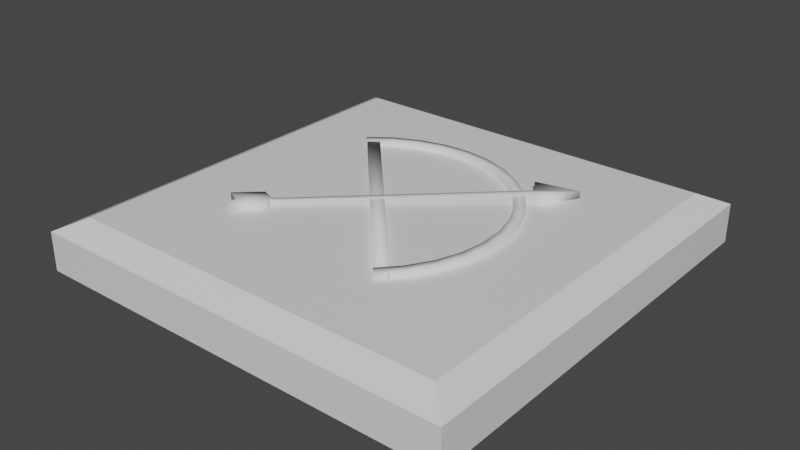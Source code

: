 # Source: bow_noClue.blend  (saved by Blender 2.81.16; exported with 4.5.12 LTS)
import bpy
from mathutils import Matrix  # noqa: F401  (used for matrix-valued properties, if any)

bpy.ops.wm.read_factory_settings(use_empty=True)
scene = bpy.context.scene
scene.name = 'Scene'

# ---- collections
col_collection = bpy.data.collections.new('Collection'); scene.collection.children.link(col_collection)

# ---- materials (node trees are filled in below, after node groups)
mat_material = bpy.data.materials.new('Material')
mat_material.alpha_threshold = 0.0
mat_material.use_transparent_shadow = False
mat_material.line_color = (0.0, 0.0, 0.0, 1.0)

# ---- material node trees
mat_material.use_nodes = True; mat_material.node_tree.nodes.clear()
_N = mat_material.node_tree.nodes; _L = mat_material.node_tree.links
n0 = _N.new('ShaderNodeOutputMaterial'); n0.name = 'Material Output'; n0.location = (300, 300)
n1 = _N.new('ShaderNodeBsdfPrincipled'); n1.name = 'Principled BSDF'; n1.location = (10, 300)
n1.distribution = 'GGX'
n1.subsurface_method = 'BURLEY'
n1.inputs[2].default_value = 0.4
n1.inputs[3].default_value = 1.45
n1.inputs[27].default_value = (0.0, 0.0, 0.0, 1.0)
n1.inputs[28].default_value = 1.0
_L.new(n1.outputs[0], n0.inputs[0])
n0.is_active_output = True

# ---- world
world_world = bpy.data.worlds.new('World'); scene.world = world_world
world_world.use_nodes = True; world_world.node_tree.nodes.clear()
_N = world_world.node_tree.nodes; _L = world_world.node_tree.links
n0 = _N.new('ShaderNodeOutputWorld'); n0.name = 'World Output'; n0.location = (300, 300)
n1 = _N.new('ShaderNodeBackground'); n1.name = 'Background'; n1.location = (10, 300)
n1.inputs[0].default_value = (0.05088, 0.05088, 0.05088, 1.0)
_L.new(n1.outputs[0], n0.inputs[0])
n0.is_active_output = True
world_world.color = (0.05088, 0.05088, 0.05088)
world_world.use_sun_shadow = False
world_world.sun_shadow_jitter_overblur = 0.0

# ---- meshes
me_cube = bpy.data.meshes.new('Cube')
me_cube.from_pydata([(1.0, 1.0, 0.041), (1.0, 1.0, -0.1397), (1.0, -1.0, 0.041), (1.0, -1.0, -0.1397), (-1.0, 1.0, 0.041), (-1.0, 1.0, -0.1397), (-1.0, -1.0, 0.041), (-1.0, -1.0, -0.1397), (0.8865, -0.8865, 0.09873), (-0.8865, -0.8865, 0.09873), (0.8865, 0.8865, 0.09873), (-0.8865, 0.8865, 0.09873)], [], [(6, 2, 8, 9), (3, 2, 6, 7), (7, 6, 4, 5), (5, 1, 3, 7), (1, 0, 2, 3), (5, 4, 0, 1), (10, 11, 9, 8), (4, 6, 9, 11), (2, 0, 10, 8), (0, 4, 11, 10)])
_uv = me_cube.uv_layers.new(name='UVMap')
_uv.uv.foreach_set('vector', [0.625, 1.0, 0.625, 0.75, 0.625, 0.75, 0.625, 1.0, 0.375, 0.75, 0.625, 0.75, 0.625, 1.0, 0.375, 1.0, 0.375, 0.0, 0.625, 0.0, 0.625, 0.25, 0.375, 0.25, 0.125, 0.5, 0.375, 0.5, 0.375, 0.75, 0.125, 0.75, 0.375, 0.5, 0.625, 0.5, 0.625, 0.75, 0.375, 0.75, 0.375, 0.25, 0.625, 0.25, 0.625, 0.5, 0.375, 0.5, 0.625, 0.5, 0.875, 0.5, 0.875, 0.75, 0.625, 0.75, 0.625, 0.25, 0.625, 0.0, 0.625, 0.0, 0.625, 0.25, 0.625, 0.75, 0.625, 0.5, 0.625, 0.5, 0.625, 0.75, 0.625, 0.5, 0.625, 0.25, 0.625, 0.25, 0.625, 0.5])
me_cube.materials.append(mat_material)
me_cube.use_remesh_preserve_volume = False
me_cube.use_remesh_preserve_attributes = False
me_cube.use_mirror_vertex_groups = False
me_cube.update()
me_cube_002 = bpy.data.meshes.new('Cube.002')
me_cube_002.from_pydata([(-0.1549, -0.9842, 0.2028), (-0.1549, -0.9842, 0.2672), (-0.1549, 1.016, 0.2028), (-0.1549, 1.016, 0.2672), (-0.06188, -0.9842, 0.2028), (-0.06188, -0.9842, 0.2672), (-0.06188, 1.016, 0.2028), (-0.06188, 1.016, 0.2672), (-0.1593, 1.031, 0.193), (-0.1593, -0.9921, 0.193), (0.03813, -0.9727, 0.193), (0.2279, -0.9151, 0.193), (0.4028, -0.8216, 0.193), (0.5561, -0.6958, 0.193), (0.682, -0.5425, 0.193), (0.7755, -0.3676, 0.193), (0.833, -0.1778, 0.193), (0.8525, 0.0196, 0.193), (0.833, 0.217, 0.193), (0.7755, 0.4068, 0.193), (0.682, 0.5817, 0.193), (0.5561, 0.735, 0.193), (0.4028, 0.8608, 0.193), (0.2279, 0.9543, 0.193), (0.03812, 1.012, 0.193), (0.2279, 0.9543, 0.2693), (-0.1593, 0.954, 0.193), (0.4028, 0.8608, 0.2693), (0.5561, 0.735, 0.2693), (0.682, 0.5817, 0.2693), (0.7755, 0.4068, 0.2693), (0.833, 0.217, 0.2693), (0.8525, 0.0196, 0.2693), (0.833, -0.1778, 0.2693), (0.7755, -0.3676, 0.2693), (0.682, -0.5425, 0.2693), (0.5561, -0.6958, 0.2693), (0.4028, -0.8216, 0.2693), (0.2279, -0.9151, 0.2693), (-0.1593, -0.9921, 0.2693), (0.03813, -0.9727, 0.2693), (-0.1593, -0.9148, 0.193), (0.02305, -0.8969, 0.193), (0.1983, -0.8437, 0.193), (0.3599, -0.7574, 0.193), (0.5015, -0.6411, 0.193), (0.6177, -0.4995, 0.193), (0.7041, -0.338, 0.193), (0.7572, -0.1627, 0.193), (0.7752, 0.0196, 0.193), (0.7572, 0.2019, 0.193), (0.7041, 0.3772, 0.193), (0.6177, 0.5387, 0.193), (0.5015, 0.6803, 0.193), (0.3599, 0.7966, 0.193), (0.1983, 0.8829, 0.193), (0.02305, 0.9361, 0.193), (0.03812, 1.012, 0.2693), (-0.1593, 1.031, 0.2693), (0.02305, -0.8969, 0.2693), (-0.1593, -0.9148, 0.2693), (0.1983, -0.8437, 0.2693), (0.3599, -0.7574, 0.2693), (0.5015, -0.6411, 0.2693), (0.6177, -0.4995, 0.2693), (0.7041, -0.338, 0.2693), (0.7572, -0.1627, 0.2693), (0.7752, 0.0196, 0.2693), (0.7572, 0.2019, 0.2693), (0.7041, 0.3772, 0.2693), (0.6177, 0.5387, 0.2693), (0.5015, 0.6803, 0.2693), (0.3599, 0.7966, 0.2693), (0.1983, 0.8829, 0.2693), (0.02305, 0.9361, 0.2693), (-0.1593, 0.954, 0.2693), (0.9222, -0.01184, 0.1878), (0.9222, -0.01184, 0.2822), (-0.9961, 0.001802, 0.2028), (-0.9961, 0.001802, 0.2672), (0.9222, 0.04443, 0.1878), (0.9222, 0.04443, 0.2822), (-0.9961, 0.03116, 0.2028), (-0.9961, 0.03116, 0.2672), (0.9313, -0.08922, 0.1614), (0.9313, -0.08922, 0.3087), (0.9313, 0.1236, 0.3087), (0.9313, 0.1236, 0.1614), (-0.9961, 0.01709, 0.2028), (-0.9961, 0.01709, 0.2672), (0.8243, 0.01718, 0.1878), (0.8243, 0.01718, 0.2822), (1.216, 0.01718, 0.1878), (1.216, 0.01718, 0.2822), (-1.058, -0.06136, 0.1843), (-1.058, -0.06136, 0.2835), (-1.058, 0.1031, 0.1843), (-1.058, 0.1031, 0.2835), (-0.8352, -0.06136, 0.1843), (-0.8352, -0.06136, 0.2835), (-0.8352, 0.1031, 0.1843), (-0.8352, 0.1031, 0.2835), (-1.007, 0.01906, 0.1843), (-1.007, 0.01906, 0.2835), (-0.7877, 0.01906, 0.1843), (-0.7877, 0.01906, 0.2835)], [], [(0, 1, 3, 2), (2, 3, 7, 6), (6, 7, 5, 4), (4, 5, 1, 0), (2, 6, 4, 0), (7, 3, 1, 5), (26, 56, 74, 75), (43, 42, 59, 61), (15, 16, 33, 34), (39, 40, 59, 60), (56, 55, 73, 74), (42, 41, 60, 59), (27, 25, 73, 72), (14, 15, 34, 35), (28, 27, 72, 71), (55, 54, 72, 73), (29, 28, 71, 70), (13, 14, 35, 36), (30, 29, 70, 69), (54, 53, 71, 72), (31, 30, 69, 68), (12, 13, 36, 37), (32, 31, 68, 67), (53, 52, 70, 71), (33, 32, 67, 66), (11, 12, 37, 38), (34, 33, 66, 65), (52, 51, 69, 70), (35, 34, 65, 64), (36, 35, 64, 63), (24, 8, 58, 57), (37, 36, 63, 62), (38, 37, 62, 61), (10, 11, 38, 40), (57, 58, 75, 74), (40, 38, 61, 59), (51, 50, 68, 69), (23, 24, 57, 25), (25, 57, 74, 73), (16, 17, 32, 33), (44, 43, 61, 62), (17, 18, 31, 32), (45, 44, 62, 63), (18, 19, 30, 31), (46, 45, 63, 64), (19, 20, 29, 30), (47, 46, 64, 65), (41, 9, 39, 60), (20, 21, 28, 29), (48, 47, 65, 66), (21, 22, 27, 28), (49, 48, 66, 67), (22, 23, 25, 27), (50, 49, 67, 68), (9, 10, 40, 39), (8, 26, 75, 58), (76, 77, 79, 78), (88, 89, 83, 82), (82, 83, 81, 80), (91, 77, 85, 93), (88, 82, 80, 90), (89, 79, 77, 91), (92, 93, 85, 84), (80, 81, 86, 87), (77, 76, 84, 85), (90, 80, 87, 92), (76, 90, 92, 84), (87, 86, 93, 92), (83, 89, 91, 81), (78, 88, 90, 76), (81, 91, 93, 86), (78, 79, 89, 88), (102, 103, 97, 96), (96, 97, 101, 100), (104, 105, 99, 98), (98, 99, 95, 94), (102, 104, 98, 94), (105, 103, 95, 99), (101, 97, 103, 105), (96, 100, 104, 102), (100, 101, 105, 104), (94, 95, 103, 102)])
me_cube_002.polygons.foreach_set('use_smooth', [True] * 82)
_uv = me_cube_002.uv_layers.new(name='UVMap')
_uv.uv.foreach_set('vector', [0.375, 0.0, 0.625, 0.0, 0.625, 0.25, 0.375, 0.25, 0.375, 0.25, 0.625, 0.25, 0.625, 0.5, 0.375, 0.5, 0.375, 0.5, 0.625, 0.5, 0.625, 0.75, 0.375, 0.75, 0.375, 0.75, 0.625, 0.75, 0.625, 1.0, 0.375, 1.0, 0.125, 0.5, 0.375, 0.5, 0.375, 0.75, 0.125, 0.75, 0.625, 0.5, 0.875, 0.5, 0.875, 0.75, 0.625, 0.75, 0.0, 0.0, 0.0, 0.0, 0.0, 0.0, 0.0, 0.0, 0.0, 0.0, 0.0, 0.0, 0.0, 0.0, 0.0, 0.0, 0.0, 0.0, 0.0, 0.0, 0.0, 0.0, 0.0, 0.0, 0.0, 0.0, 0.0, 0.0, 0.0, 0.0, 0.0, 0.0, 0.0, 0.0, 0.0, 0.0, 0.0, 0.0, 0.0, 0.0, 0.0, 0.0, 0.0, 0.0, 0.0, 0.0, 0.0, 0.0, 0.0, 0.0, 0.0, 0.0, 0.0, 0.0, 0.0, 0.0, 0.0, 0.0, 0.0, 0.0, 0.0, 0.0, 0.0, 0.0, 0.0, 0.0, 0.0, 0.0, 0.0, 0.0, 0.0, 0.0, 0.0, 0.0, 0.0, 0.0, 0.0, 0.0, 0.0, 0.0, 0.0, 0.0, 0.0, 0.0, 0.0, 0.0, 0.0, 0.0, 0.0, 0.0, 0.0, 0.0, 0.0, 0.0, 0.0, 0.0, 0.0, 0.0, 0.0, 0.0, 0.0, 0.0, 0.0, 0.0, 0.0, 0.0, 0.0, 0.0, 0.0, 0.0, 0.0, 0.0, 0.0, 0.0, 0.0, 0.0, 0.0, 0.0, 0.0, 0.0, 0.0, 0.0, 0.0, 0.0, 0.0, 0.0, 0.0, 0.0, 0.0, 0.0, 0.0, 0.0, 0.0, 0.0, 0.0, 0.0, 0.0, 0.0, 0.0, 0.0, 0.0, 0.0, 0.0, 0.0, 0.0, 0.0, 0.0, 0.0, 0.0, 0.0, 0.0, 0.0, 0.0, 0.0, 0.0, 0.0, 0.0, 0.0, 0.0, 0.0, 0.0, 0.0, 0.0, 0.0, 0.0, 0.0, 0.0, 0.0, 0.0, 0.0, 0.0, 0.0, 0.0, 0.0, 0.0, 0.0, 0.0, 0.0, 0.0, 0.0, 0.0, 0.0, 0.0, 0.0, 0.0, 0.0, 0.0, 0.0, 0.0, 0.0, 0.0, 0.0, 0.0, 0.0, 0.0, 0.0, 0.0, 0.0, 0.0, 0.0, 0.0, 0.0, 0.0, 0.0, 0.0, 0.0, 0.0, 0.0, 0.0, 0.0, 0.0, 0.0, 0.0, 0.0, 0.0, 0.0, 0.0, 0.0, 0.0, 0.0, 0.0, 0.0, 0.0, 0.0, 0.0, 0.0, 0.0, 0.0, 0.0, 0.0, 0.0, 0.0, 0.0, 0.0, 0.0, 0.0, 0.0, 0.0, 0.0, 0.0, 0.0, 0.0, 0.0, 0.0, 0.0, 0.0, 0.0, 0.0, 0.0, 0.0, 0.0, 0.0, 0.0, 0.0, 0.0, 0.0, 0.0, 0.0, 0.0, 0.0, 0.0, 0.0, 0.0, 0.0, 0.0, 0.0, 0.0, 0.0, 0.0, 0.0, 0.0, 0.0, 0.0, 0.0, 0.0, 0.0, 0.0, 0.0, 0.0, 0.0, 0.0, 0.0, 0.0, 0.0, 0.0, 0.0, 0.0, 0.0, 0.0, 0.0, 0.0, 0.0, 0.0, 0.0, 0.0, 0.0, 0.0, 0.0, 0.0, 0.0, 0.0, 0.0, 0.0, 0.0, 0.0, 0.0, 0.0, 0.0, 0.0, 0.0, 0.0, 0.0, 0.0, 0.0, 0.0, 0.0, 0.0, 0.0, 0.0, 0.0, 0.0, 0.0, 0.0, 0.0, 0.0, 0.0, 0.0, 0.0, 0.0, 0.0, 0.0, 0.0, 0.0, 0.0, 0.0, 0.0, 0.0, 0.0, 0.0, 0.0, 0.0, 0.0, 0.0, 0.0, 0.0, 0.0, 0.0, 0.0, 0.0, 0.0, 0.0, 0.0, 0.0, 0.0, 0.0, 0.0, 0.0, 0.0, 0.0, 0.0, 0.0, 0.0, 0.0, 0.0, 0.0, 0.0, 0.0, 0.0, 0.0, 0.0, 0.0, 0.0, 0.0, 0.0, 0.0, 0.0, 0.0, 0.0, 0.0, 0.0, 0.0, 0.0, 0.0, 0.0, 0.0, 0.0, 0.0, 0.0, 0.0, 0.0, 0.0, 0.0, 0.0, 0.0, 0.0, 0.0, 0.0, 0.0, 0.0, 0.0, 0.375, 0.0, 0.625, 0.0, 0.625, 0.25, 0.375, 0.25, 0.375, 0.375, 0.625, 0.375, 0.625, 0.5, 0.375, 0.5, 0.375, 0.5, 0.625, 0.5, 0.625, 0.75, 0.375, 0.75, 0.75, 0.75, 0.875, 0.75, 0.875, 0.75, 0.75, 0.75, 0.25, 0.5, 0.375, 0.5, 0.375, 0.75, 0.25, 0.75, 0.75, 0.5, 0.875, 0.5, 0.875, 0.75, 0.75, 0.75, 0.375, 0.875, 0.625, 0.875, 0.625, 1.0, 0.375, 1.0, 0.375, 0.75, 0.625, 0.75, 0.625, 0.75, 0.375, 0.75, 0.625, 0.0, 0.375, 0.0, 0.375, 0.0, 0.625, 0.0, 0.25, 0.75, 0.375, 0.75, 0.375, 0.75, 0.25, 0.75, 0.125, 0.75, 0.25, 0.75, 0.25, 0.75, 0.125, 0.75, 0.375, 0.75, 0.625, 0.75, 0.625, 0.875, 0.375, 0.875, 0.625, 0.5, 0.75, 0.5, 0.75, 0.75, 0.625, 0.75, 0.125, 0.5, 0.25, 0.5, 0.25, 0.75, 0.125, 0.75, 0.625, 0.75, 0.75, 0.75, 0.75, 0.75, 0.625, 0.75, 0.375, 0.25, 0.625, 0.25, 0.625, 0.375, 0.375, 0.375, 0.375, 0.125, 0.625, 0.125, 0.625, 0.25, 0.375, 0.25, 0.375, 0.25, 0.625, 0.25, 0.625, 0.5, 0.375, 0.5, 0.375, 0.625, 0.625, 0.625, 0.625, 0.75, 0.375, 0.75, 0.375, 0.75, 0.625, 0.75, 0.625, 1.0, 0.375, 1.0, 0.125, 0.625, 0.375, 0.625, 0.375, 0.75, 0.125, 0.75, 0.625, 0.625, 0.875, 0.625, 0.875, 0.75, 0.625, 0.75, 0.625, 0.5, 0.875, 0.5, 0.875, 0.625, 0.625, 0.625, 0.125, 0.5, 0.375, 0.5, 0.375, 0.625, 0.125, 0.625, 0.375, 0.5, 0.625, 0.5, 0.625, 0.625, 0.375, 0.625, 0.375, 0.0, 0.625, 0.0, 0.625, 0.125, 0.375, 0.125])
me_cube_002.use_remesh_fix_poles = True
me_cube_002.use_remesh_preserve_attributes = False
me_cube_002.use_mirror_vertex_groups = False
me_cube_002.update()

# ---- objects
ob_cube = bpy.data.objects.new('Cube', me_cube)
ob_cube_001 = bpy.data.objects.new('Cube.001', me_cube_002)

# ---- transforms, parenting, visibility, modifiers, constraints
ob_cube.location = (0.02852, 0.0, 0.04897)
ob_cube.lock_rotations_4d = False
ob_cube.empty_display_type = 'ARROWS'
ob_cube.lineart.crease_threshold = 0.0
ob_cube_001.location = (2.98e-08, 2.98e-08, 0.0)
ob_cube_001.rotation_euler = (0.0, 0.0, 0.74)
ob_cube_001.scale = (0.6386, 0.6386, 0.6386)
ob_cube_001.lineart.crease_threshold = 0.0

# ---- collection membership
col_collection.objects.link(ob_cube)
col_collection.objects.link(ob_cube_001)

# ---- scene / render settings (as saved in the file)
scene.frame_start = 1; scene.frame_end = 250; scene.frame_set(0)
scene.render.engine = 'BLENDER_EEVEE_NEXT'
scene.cycles.use_denoising = False
scene.cycles.samples = 128
scene.cycles.sampling_pattern = 'TABULATED_SOBOL'
scene.cycles.use_adaptive_sampling = False
scene.cycles.use_light_tree = False
scene.view_settings.view_transform = 'Filmic'
bpy.context.view_layer.update()

# ---- added for rendering (the .blend has no active camera and no usable light): camera, sun
cam_auto = bpy.data.cameras.new('AutoCamera')
cam_auto.lens = 50.0
cam_auto.sensor_width = 36.0
cam_auto.clip_end = 1000.0
ob_auto_camera = bpy.data.objects.new('AutoCamera', cam_auto)
scene.collection.objects.link(ob_auto_camera)
ob_auto_camera.location = (2.66556, -3.15939, 2.1628)
ob_auto_camera.rotation_euler = (1.09748, -7.21219e-08, 0.694738)
scene.camera = ob_auto_camera
light_auto_sun = bpy.data.lights.new('AutoSun', 'SUN')
light_auto_sun.energy = 3.0
light_auto_sun.angle = 0.0523599
ob_auto_sun = bpy.data.objects.new('AutoSun', light_auto_sun)
scene.collection.objects.link(ob_auto_sun)
ob_auto_sun.rotation_euler = (0.872665, 0.174533, 0.523599)
bpy.context.view_layer.update()
